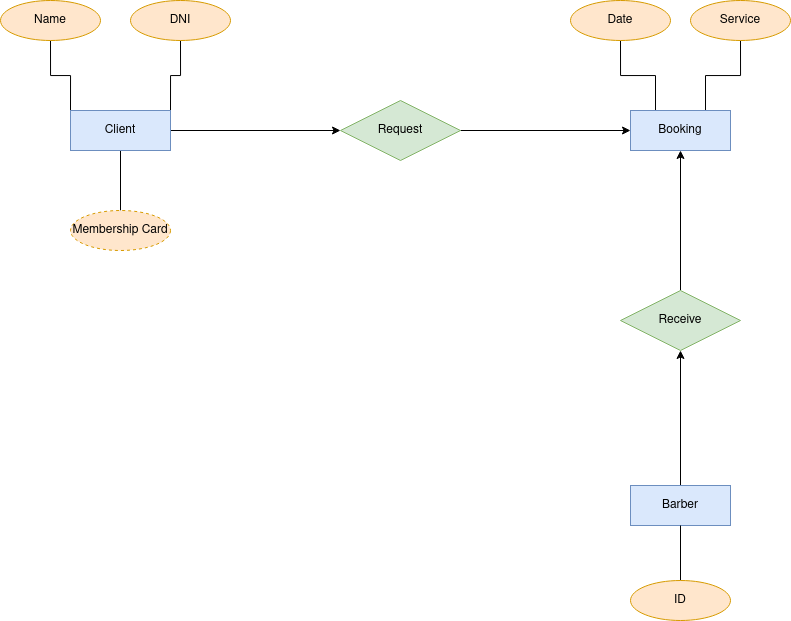

The diagram above was exported from draw.io. Its source (the exported page's mxGraphModel, read from the mxfile embedded in the PNG):
<mxGraphModel dx="1687" dy="858" grid="1" gridSize="10" guides="1" tooltips="1" connect="1" arrows="1" fold="1" page="1" pageScale="1" pageWidth="827" pageHeight="1169" math="0" shadow="0">
  <root>
    <mxCell id="0" />
    <mxCell id="1" parent="0" />
    <mxCell id="pGmLR2XOoCrl6E6OGpVf-1" style="edgeStyle=orthogonalEdgeStyle;rounded=0;orthogonalLoop=1;jettySize=auto;html=1;exitX=1;exitY=0.5;exitDx=0;exitDy=0;entryX=0;entryY=0.5;entryDx=0;entryDy=0;" edge="1" parent="1" source="pGmLR2XOoCrl6E6OGpVf-5" target="pGmLR2XOoCrl6E6OGpVf-7">
      <mxGeometry relative="1" as="geometry" />
    </mxCell>
    <mxCell id="pGmLR2XOoCrl6E6OGpVf-2" style="edgeStyle=orthogonalEdgeStyle;rounded=0;orthogonalLoop=1;jettySize=auto;html=1;exitX=0;exitY=0;exitDx=0;exitDy=0;entryX=0.5;entryY=1;entryDx=0;entryDy=0;endArrow=none;endFill=0;" edge="1" parent="1" source="pGmLR2XOoCrl6E6OGpVf-5" target="pGmLR2XOoCrl6E6OGpVf-19">
      <mxGeometry relative="1" as="geometry" />
    </mxCell>
    <mxCell id="pGmLR2XOoCrl6E6OGpVf-3" style="edgeStyle=orthogonalEdgeStyle;rounded=0;orthogonalLoop=1;jettySize=auto;html=1;exitX=1;exitY=0;exitDx=0;exitDy=0;entryX=0.5;entryY=1;entryDx=0;entryDy=0;endArrow=none;endFill=0;" edge="1" parent="1" source="pGmLR2XOoCrl6E6OGpVf-5" target="pGmLR2XOoCrl6E6OGpVf-20">
      <mxGeometry relative="1" as="geometry" />
    </mxCell>
    <mxCell id="pGmLR2XOoCrl6E6OGpVf-4" style="edgeStyle=orthogonalEdgeStyle;rounded=0;orthogonalLoop=1;jettySize=auto;html=1;exitX=0.5;exitY=1;exitDx=0;exitDy=0;entryX=0.5;entryY=0;entryDx=0;entryDy=0;endArrow=none;endFill=0;" edge="1" parent="1" source="pGmLR2XOoCrl6E6OGpVf-5" target="pGmLR2XOoCrl6E6OGpVf-21">
      <mxGeometry relative="1" as="geometry" />
    </mxCell>
    <mxCell id="pGmLR2XOoCrl6E6OGpVf-5" value="Client" style="whiteSpace=wrap;html=1;align=center;fillColor=#dae8fc;strokeColor=#6c8ebf;" vertex="1" parent="1">
      <mxGeometry x="70" y="210" width="100" height="40" as="geometry" />
    </mxCell>
    <mxCell id="pGmLR2XOoCrl6E6OGpVf-6" style="edgeStyle=orthogonalEdgeStyle;rounded=0;orthogonalLoop=1;jettySize=auto;html=1;exitX=1;exitY=0.5;exitDx=0;exitDy=0;entryX=0;entryY=0.5;entryDx=0;entryDy=0;" edge="1" parent="1" source="pGmLR2XOoCrl6E6OGpVf-7" target="pGmLR2XOoCrl6E6OGpVf-10">
      <mxGeometry relative="1" as="geometry" />
    </mxCell>
    <mxCell id="pGmLR2XOoCrl6E6OGpVf-7" value="Request" style="shape=rhombus;perimeter=rhombusPerimeter;whiteSpace=wrap;html=1;align=center;fillColor=#d5e8d4;strokeColor=#82b366;" vertex="1" parent="1">
      <mxGeometry x="340" y="200" width="120" height="60" as="geometry" />
    </mxCell>
    <mxCell id="pGmLR2XOoCrl6E6OGpVf-8" style="edgeStyle=orthogonalEdgeStyle;rounded=0;orthogonalLoop=1;jettySize=auto;html=1;exitX=0.25;exitY=0;exitDx=0;exitDy=0;entryX=0.5;entryY=1;entryDx=0;entryDy=0;endArrow=none;endFill=0;" edge="1" parent="1" source="pGmLR2XOoCrl6E6OGpVf-10" target="pGmLR2XOoCrl6E6OGpVf-18">
      <mxGeometry relative="1" as="geometry" />
    </mxCell>
    <mxCell id="pGmLR2XOoCrl6E6OGpVf-9" style="edgeStyle=orthogonalEdgeStyle;rounded=0;orthogonalLoop=1;jettySize=auto;html=1;exitX=0.75;exitY=0;exitDx=0;exitDy=0;entryX=0.5;entryY=1;entryDx=0;entryDy=0;endArrow=none;endFill=0;" edge="1" parent="1" source="pGmLR2XOoCrl6E6OGpVf-10" target="pGmLR2XOoCrl6E6OGpVf-17">
      <mxGeometry relative="1" as="geometry" />
    </mxCell>
    <mxCell id="pGmLR2XOoCrl6E6OGpVf-10" value="Booking" style="whiteSpace=wrap;html=1;align=center;fillColor=#dae8fc;strokeColor=#6c8ebf;" vertex="1" parent="1">
      <mxGeometry x="630" y="210" width="100" height="40" as="geometry" />
    </mxCell>
    <mxCell id="pGmLR2XOoCrl6E6OGpVf-11" style="edgeStyle=orthogonalEdgeStyle;rounded=0;orthogonalLoop=1;jettySize=auto;html=1;exitX=0.5;exitY=0;exitDx=0;exitDy=0;entryX=0.5;entryY=1;entryDx=0;entryDy=0;" edge="1" parent="1" source="pGmLR2XOoCrl6E6OGpVf-12" target="pGmLR2XOoCrl6E6OGpVf-10">
      <mxGeometry relative="1" as="geometry" />
    </mxCell>
    <mxCell id="pGmLR2XOoCrl6E6OGpVf-12" value="Receive" style="shape=rhombus;perimeter=rhombusPerimeter;whiteSpace=wrap;html=1;align=center;fillColor=#d5e8d4;strokeColor=#82b366;" vertex="1" parent="1">
      <mxGeometry x="620" y="390" width="120" height="60" as="geometry" />
    </mxCell>
    <mxCell id="pGmLR2XOoCrl6E6OGpVf-13" style="edgeStyle=orthogonalEdgeStyle;rounded=0;orthogonalLoop=1;jettySize=auto;html=1;exitX=0.5;exitY=0;exitDx=0;exitDy=0;entryX=0.5;entryY=1;entryDx=0;entryDy=0;" edge="1" parent="1" source="pGmLR2XOoCrl6E6OGpVf-14" target="pGmLR2XOoCrl6E6OGpVf-12">
      <mxGeometry relative="1" as="geometry" />
    </mxCell>
    <mxCell id="pGmLR2XOoCrl6E6OGpVf-14" value="Barber" style="whiteSpace=wrap;html=1;align=center;fillColor=#dae8fc;strokeColor=#6c8ebf;" vertex="1" parent="1">
      <mxGeometry x="630" y="585" width="100" height="40" as="geometry" />
    </mxCell>
    <mxCell id="pGmLR2XOoCrl6E6OGpVf-15" style="edgeStyle=orthogonalEdgeStyle;rounded=0;orthogonalLoop=1;jettySize=auto;html=1;exitX=0.5;exitY=0;exitDx=0;exitDy=0;entryX=0.5;entryY=1;entryDx=0;entryDy=0;endArrow=none;endFill=0;" edge="1" parent="1" source="pGmLR2XOoCrl6E6OGpVf-16" target="pGmLR2XOoCrl6E6OGpVf-14">
      <mxGeometry relative="1" as="geometry" />
    </mxCell>
    <mxCell id="pGmLR2XOoCrl6E6OGpVf-16" value="ID" style="ellipse;whiteSpace=wrap;html=1;align=center;fillColor=#ffe6cc;strokeColor=#d79b00;" vertex="1" parent="1">
      <mxGeometry x="630" y="680" width="100" height="40" as="geometry" />
    </mxCell>
    <mxCell id="pGmLR2XOoCrl6E6OGpVf-17" value="Service" style="ellipse;whiteSpace=wrap;html=1;align=center;fillColor=#ffe6cc;strokeColor=#d79b00;" vertex="1" parent="1">
      <mxGeometry x="690" y="100" width="100" height="40" as="geometry" />
    </mxCell>
    <mxCell id="pGmLR2XOoCrl6E6OGpVf-18" value="Date" style="ellipse;whiteSpace=wrap;html=1;align=center;fillColor=#ffe6cc;strokeColor=#d79b00;" vertex="1" parent="1">
      <mxGeometry x="570" y="100" width="100" height="40" as="geometry" />
    </mxCell>
    <mxCell id="pGmLR2XOoCrl6E6OGpVf-19" value="Name" style="ellipse;whiteSpace=wrap;html=1;align=center;fillColor=#ffe6cc;strokeColor=#d79b00;" vertex="1" parent="1">
      <mxGeometry y="100" width="100" height="40" as="geometry" />
    </mxCell>
    <mxCell id="pGmLR2XOoCrl6E6OGpVf-20" value="DNI" style="ellipse;whiteSpace=wrap;html=1;align=center;fillColor=#ffe6cc;strokeColor=#d79b00;" vertex="1" parent="1">
      <mxGeometry x="130" y="100" width="100" height="40" as="geometry" />
    </mxCell>
    <mxCell id="pGmLR2XOoCrl6E6OGpVf-21" value="Membership Card" style="ellipse;whiteSpace=wrap;html=1;align=center;dashed=1;fillColor=#ffe6cc;strokeColor=#d79b00;" vertex="1" parent="1">
      <mxGeometry x="70" y="310" width="100" height="40" as="geometry" />
    </mxCell>
  </root>
</mxGraphModel>